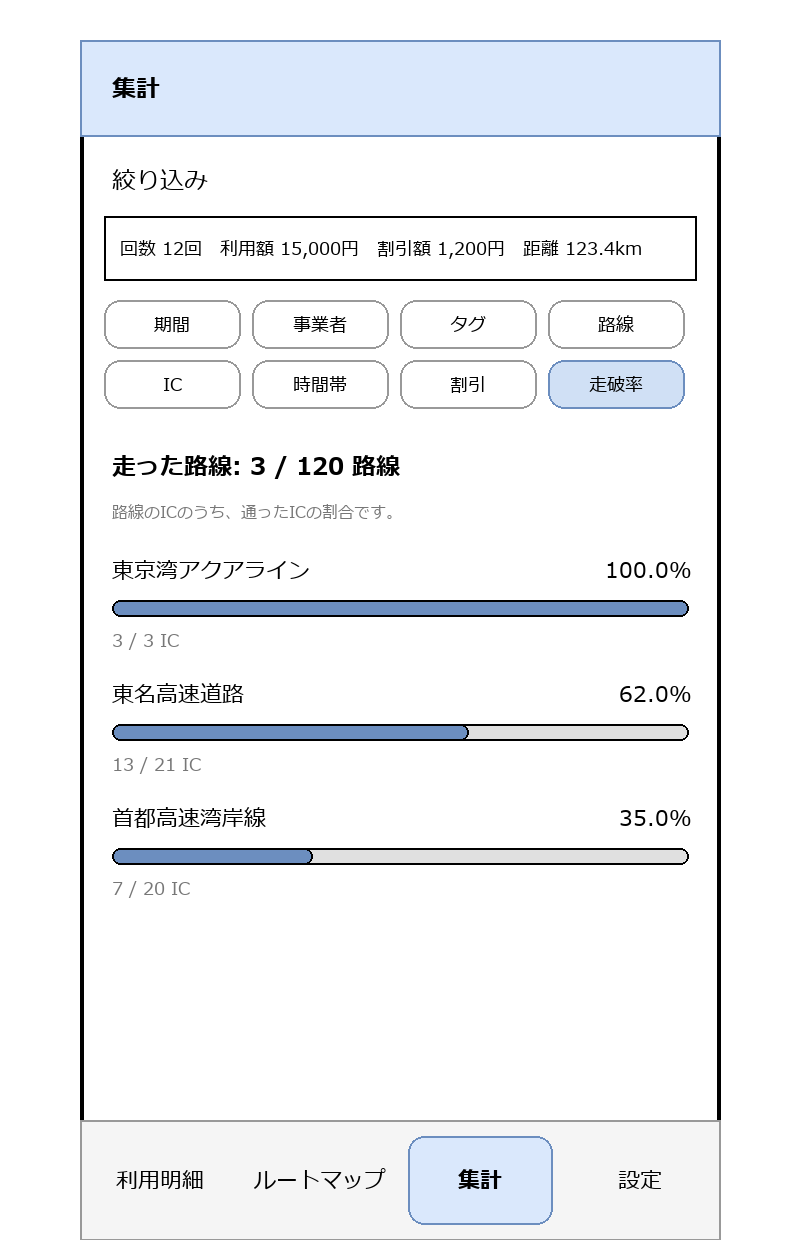

The diagram above was exported from draw.io. Its source (the exported page's mxGraphModel, read from the mxfile embedded in the PNG):
<mxGraphModel dx="800" dy="700" grid="1" gridSize="10" guides="1" tooltips="1" connect="1" arrows="1" fold="1" page="1" pageScale="1" pageWidth="400" pageHeight="700" math="0" shadow="0">
  <root>
    <mxCell id="0" />
    <mxCell id="1" parent="0" />
    <mxCell id="c1" value="" style="rounded=1;whiteSpace=wrap;html=1;arcSize=3;strokeWidth=2;" vertex="1" parent="1">
      <mxGeometry x="40" y="20" width="320" height="600" as="geometry" />
    </mxCell>
    <mxCell id="c2" value="集計" style="rounded=0;whiteSpace=wrap;html=1;align=left;spacingLeft=16;fontStyle=1;fillColor=#dae8fc;strokeColor=#6c8ebf;" vertex="1" parent="1">
      <mxGeometry x="40" y="20" width="320" height="48" as="geometry" />
    </mxCell>
    <mxCell id="c3" value="絞り込み" style="text;html=1;align=left;verticalAlign=middle;" vertex="1" parent="1">
      <mxGeometry x="56" y="78" width="200" height="24" as="geometry" />
    </mxCell>
    <mxCell id="c4" value="回数 12回　利用額 15,000円　割引額 1,200円　距離 123.4km" style="rounded=0;whiteSpace=wrap;html=1;align=left;spacingLeft=8;fontSize=10;fillColor=none;fontSize=9;" vertex="1" parent="1">
      <mxGeometry x="52" y="108" width="296" height="32" as="geometry" />
    </mxCell>
    <mxCell id="c5" value="期間" style="rounded=1;whiteSpace=wrap;html=1;arcSize=30;fillColor=#ffffff;strokeColor=#999999;fontSize=9;" vertex="1" parent="1">
      <mxGeometry x="52" y="150" width="68" height="24" as="geometry" />
    </mxCell>
    <mxCell id="c6" value="事業者" style="rounded=1;whiteSpace=wrap;html=1;arcSize=30;fillColor=#ffffff;strokeColor=#999999;fontSize=9;" vertex="1" parent="1">
      <mxGeometry x="126" y="150" width="68" height="24" as="geometry" />
    </mxCell>
    <mxCell id="c7" value="タグ" style="rounded=1;whiteSpace=wrap;html=1;arcSize=30;fillColor=#ffffff;strokeColor=#999999;fontSize=9;" vertex="1" parent="1">
      <mxGeometry x="200" y="150" width="68" height="24" as="geometry" />
    </mxCell>
    <mxCell id="c8" value="路線" style="rounded=1;whiteSpace=wrap;html=1;arcSize=30;fillColor=#ffffff;strokeColor=#999999;fontSize=9;" vertex="1" parent="1">
      <mxGeometry x="274" y="150" width="68" height="24" as="geometry" />
    </mxCell>
    <mxCell id="c9" value="IC" style="rounded=1;whiteSpace=wrap;html=1;arcSize=30;fillColor=#ffffff;strokeColor=#999999;fontSize=9;" vertex="1" parent="1">
      <mxGeometry x="52" y="180" width="68" height="24" as="geometry" />
    </mxCell>
    <mxCell id="c10" value="時間帯" style="rounded=1;whiteSpace=wrap;html=1;arcSize=30;fillColor=#ffffff;strokeColor=#999999;fontSize=9;" vertex="1" parent="1">
      <mxGeometry x="126" y="180" width="68" height="24" as="geometry" />
    </mxCell>
    <mxCell id="c11" value="割引" style="rounded=1;whiteSpace=wrap;html=1;arcSize=30;fillColor=#ffffff;strokeColor=#999999;fontSize=9;" vertex="1" parent="1">
      <mxGeometry x="200" y="180" width="68" height="24" as="geometry" />
    </mxCell>
    <mxCell id="c12" value="走破率" style="rounded=1;whiteSpace=wrap;html=1;arcSize=30;fillColor=#d0e0f5;strokeColor=#6c8ebf;fontSize=9;" vertex="1" parent="1">
      <mxGeometry x="274" y="180" width="68" height="24" as="geometry" />
    </mxCell>
    <mxCell id="c13" value="走った路線: 3 / 120 路線" style="text;html=1;align=left;verticalAlign=middle;fontStyle=1;" vertex="1" parent="1">
      <mxGeometry x="56" y="222" width="288" height="22" as="geometry" />
    </mxCell>
    <mxCell id="c14" value="路線のICのうち、通ったICの割合です。" style="text;html=1;align=left;verticalAlign=middle;fontSize=8;fontColor=#777777;" vertex="1" parent="1">
      <mxGeometry x="56" y="244" width="288" height="24" as="geometry" />
    </mxCell>
    <mxCell id="c15" value="東京湾アクアライン" style="text;html=1;align=left;verticalAlign=middle;fontSize=11;" vertex="1" parent="1">
      <mxGeometry x="56" y="276" width="200" height="18" as="geometry" />
    </mxCell>
    <mxCell id="c16" value="100.0%" style="text;html=1;align=right;verticalAlign=middle;fontSize=11;" vertex="1" parent="1">
      <mxGeometry x="276" y="276" width="70" height="18" as="geometry" />
    </mxCell>
    <mxCell id="c17" value="" style="rounded=1;whiteSpace=wrap;html=1;arcSize=50;fillColor=#e0e0e0;strokeColor=none;" vertex="1" parent="1">
      <mxGeometry x="56" y="300" width="288" height="8" as="geometry" />
    </mxCell>
    <mxCell id="c18" value="" style="rounded=1;whiteSpace=wrap;html=1;arcSize=50;fillColor=#6c8ebf;strokeColor=none;" vertex="1" parent="1">
      <mxGeometry x="56" y="300" width="288" height="8" as="geometry" />
    </mxCell>
    <mxCell id="c19" value="3 / 3 IC" style="text;html=1;align=left;verticalAlign=middle;fontSize=9;fontColor=#777777;" vertex="1" parent="1">
      <mxGeometry x="56" y="312" width="200" height="16" as="geometry" />
    </mxCell>
    <mxCell id="c20" value="東名高速道路" style="text;html=1;align=left;verticalAlign=middle;fontSize=11;" vertex="1" parent="1">
      <mxGeometry x="56" y="338" width="200" height="18" as="geometry" />
    </mxCell>
    <mxCell id="c21" value="62.0%" style="text;html=1;align=right;verticalAlign=middle;fontSize=11;" vertex="1" parent="1">
      <mxGeometry x="276" y="338" width="70" height="18" as="geometry" />
    </mxCell>
    <mxCell id="c22" value="" style="rounded=1;whiteSpace=wrap;html=1;arcSize=50;fillColor=#e0e0e0;strokeColor=none;" vertex="1" parent="1">
      <mxGeometry x="56" y="362" width="288" height="8" as="geometry" />
    </mxCell>
    <mxCell id="c23" value="" style="rounded=1;whiteSpace=wrap;html=1;arcSize=50;fillColor=#6c8ebf;strokeColor=none;" vertex="1" parent="1">
      <mxGeometry x="56" y="362" width="178" height="8" as="geometry" />
    </mxCell>
    <mxCell id="c24" value="13 / 21 IC" style="text;html=1;align=left;verticalAlign=middle;fontSize=9;fontColor=#777777;" vertex="1" parent="1">
      <mxGeometry x="56" y="374" width="200" height="16" as="geometry" />
    </mxCell>
    <mxCell id="c25" value="首都高速湾岸線" style="text;html=1;align=left;verticalAlign=middle;fontSize=11;" vertex="1" parent="1">
      <mxGeometry x="56" y="400" width="200" height="18" as="geometry" />
    </mxCell>
    <mxCell id="c26" value="35.0%" style="text;html=1;align=right;verticalAlign=middle;fontSize=11;" vertex="1" parent="1">
      <mxGeometry x="276" y="400" width="70" height="18" as="geometry" />
    </mxCell>
    <mxCell id="c27" value="" style="rounded=1;whiteSpace=wrap;html=1;arcSize=50;fillColor=#e0e0e0;strokeColor=none;" vertex="1" parent="1">
      <mxGeometry x="56" y="424" width="288" height="8" as="geometry" />
    </mxCell>
    <mxCell id="c28" value="" style="rounded=1;whiteSpace=wrap;html=1;arcSize=50;fillColor=#6c8ebf;strokeColor=none;" vertex="1" parent="1">
      <mxGeometry x="56" y="424" width="100" height="8" as="geometry" />
    </mxCell>
    <mxCell id="c29" value="7 / 20 IC" style="text;html=1;align=left;verticalAlign=middle;fontSize=9;fontColor=#777777;" vertex="1" parent="1">
      <mxGeometry x="56" y="436" width="200" height="16" as="geometry" />
    </mxCell>
    <mxCell id="c30" value="" style="rounded=0;whiteSpace=wrap;html=1;fillColor=#f5f5f5;strokeColor=#999999;" vertex="1" parent="1">
      <mxGeometry x="40" y="560" width="320" height="60" as="geometry" />
    </mxCell>
    <mxCell id="c31" value="利用明細" style="rounded=1;whiteSpace=wrap;html=1;arcSize=40;fontSize=11;fillColor=none;strokeColor=#f5f5f5;" vertex="1" parent="1">
      <mxGeometry x="44" y="568" width="72" height="44" as="geometry" />
    </mxCell>
    <mxCell id="c32" value="ルートマップ" style="rounded=1;whiteSpace=wrap;html=1;arcSize=40;fontSize=11;fillColor=none;strokeColor=#f5f5f5;" vertex="1" parent="1">
      <mxGeometry x="124" y="568" width="72" height="44" as="geometry" />
    </mxCell>
    <mxCell id="c33" value="集計" style="rounded=1;whiteSpace=wrap;html=1;arcSize=40;fontSize=11;fillColor=#dae8fc;strokeColor=#6c8ebf;fontStyle=1;" vertex="1" parent="1">
      <mxGeometry x="204" y="568" width="72" height="44" as="geometry" />
    </mxCell>
    <mxCell id="c34" value="設定" style="rounded=1;whiteSpace=wrap;html=1;arcSize=40;fontSize=11;fillColor=none;strokeColor=#f5f5f5;" vertex="1" parent="1">
      <mxGeometry x="284" y="568" width="72" height="44" as="geometry" />
    </mxCell>
  </root>
</mxGraphModel>